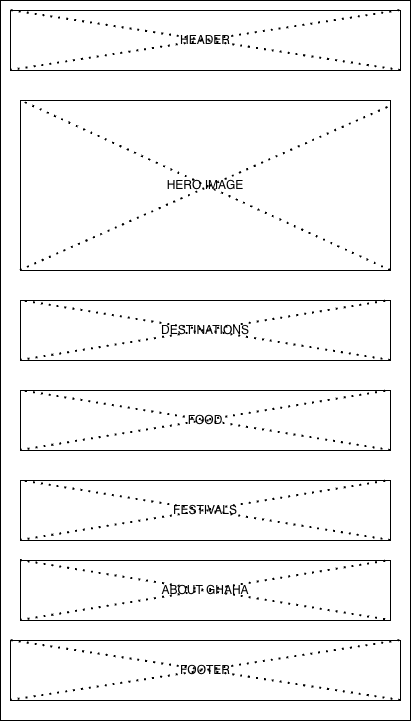

The diagram above was exported from draw.io. Its source (the exported page's mxGraphModel, read from the mxfile embedded in the PNG):
<mxGraphModel dx="964" dy="1485" grid="1" gridSize="10" guides="1" tooltips="1" connect="1" arrows="1" fold="1" page="0" pageScale="1" pageWidth="850" pageHeight="1100" math="0" shadow="0">
  <root>
    <mxCell id="0" />
    <mxCell id="1" parent="0" />
    <mxCell id="9PmyFjv7tK2g7q6YjgSm-1" parent="1" style="rounded=0;whiteSpace=wrap;html=1;" value="" vertex="1">
      <mxGeometry height="720" width="410" x="30" y="-600" as="geometry" />
    </mxCell>
    <mxCell id="9PmyFjv7tK2g7q6YjgSm-2" parent="1" style="rounded=0;whiteSpace=wrap;html=1;" value="HEADER" vertex="1">
      <mxGeometry height="60" width="390" x="40" y="-590" as="geometry" />
    </mxCell>
    <mxCell id="9PmyFjv7tK2g7q6YjgSm-3" parent="1" style="rounded=0;whiteSpace=wrap;html=1;" value="FOOTER" vertex="1">
      <mxGeometry height="60" width="390" x="40" y="40" as="geometry" />
    </mxCell>
    <mxCell id="9PmyFjv7tK2g7q6YjgSm-4" parent="1" style="rounded=0;whiteSpace=wrap;html=1;" value="HERO IMAGE" vertex="1">
      <mxGeometry height="170" width="370" x="50" y="-500" as="geometry" />
    </mxCell>
    <mxCell id="9PmyFjv7tK2g7q6YjgSm-5" parent="1" style="rounded=0;whiteSpace=wrap;html=1;" value="DESTINATIONS" vertex="1">
      <mxGeometry height="60" width="370" x="50" y="-300" as="geometry" />
    </mxCell>
    <mxCell id="9PmyFjv7tK2g7q6YjgSm-6" parent="1" style="rounded=0;whiteSpace=wrap;html=1;" value="FOOD" vertex="1">
      <mxGeometry height="60" width="370" x="50" y="-210" as="geometry" />
    </mxCell>
    <mxCell id="9PmyFjv7tK2g7q6YjgSm-7" parent="1" style="rounded=0;whiteSpace=wrap;html=1;" value="FESTIVALS" vertex="1">
      <mxGeometry height="60" width="370" x="50" y="-120" as="geometry" />
    </mxCell>
    <mxCell id="9PmyFjv7tK2g7q6YjgSm-8" parent="1" style="rounded=0;whiteSpace=wrap;html=1;" value="ABOUT GHAHA" vertex="1">
      <mxGeometry height="60" width="370" x="50" y="-40" as="geometry" />
    </mxCell>
    <mxCell id="9PmyFjv7tK2g7q6YjgSm-9" edge="1" parent="1" source="9PmyFjv7tK2g7q6YjgSm-7" style="endArrow=none;dashed=1;html=1;dashPattern=1 3;strokeWidth=2;rounded=0;fontSize=12;defaultLabelBackgroundColor=page;labelPadding=0 4;startSize=8;endSize=8;curved=1;exitX=0;exitY=1;exitDx=0;exitDy=0;entryX=1;entryY=0;entryDx=0;entryDy=0;" target="9PmyFjv7tK2g7q6YjgSm-7" value="">
      <mxGeometry height="50" relative="1" width="50" as="geometry">
        <mxPoint x="300" y="-80" as="sourcePoint" />
        <mxPoint x="350" y="-130" as="targetPoint" />
      </mxGeometry>
    </mxCell>
    <mxCell id="9PmyFjv7tK2g7q6YjgSm-10" edge="1" parent="1" source="9PmyFjv7tK2g7q6YjgSm-7" style="endArrow=none;dashed=1;html=1;dashPattern=1 3;strokeWidth=2;rounded=0;fontSize=12;defaultLabelBackgroundColor=page;labelPadding=0 4;startSize=8;endSize=8;curved=1;entryX=0;entryY=0;entryDx=0;entryDy=0;exitX=1;exitY=1;exitDx=0;exitDy=0;" target="9PmyFjv7tK2g7q6YjgSm-7" value="">
      <mxGeometry height="50" relative="1" width="50" as="geometry">
        <mxPoint x="300" y="-80" as="sourcePoint" />
        <mxPoint x="350" y="-130" as="targetPoint" />
      </mxGeometry>
    </mxCell>
    <mxCell id="9PmyFjv7tK2g7q6YjgSm-11" edge="1" parent="1" source="9PmyFjv7tK2g7q6YjgSm-6" style="endArrow=none;dashed=1;html=1;dashPattern=1 3;strokeWidth=2;rounded=0;fontSize=12;defaultLabelBackgroundColor=page;labelPadding=0 4;startSize=8;endSize=8;curved=1;entryX=1;entryY=0;entryDx=0;entryDy=0;exitX=0;exitY=1;exitDx=0;exitDy=0;" target="9PmyFjv7tK2g7q6YjgSm-6" value="">
      <mxGeometry height="50" relative="1" width="50" as="geometry">
        <mxPoint x="300" y="-80" as="sourcePoint" />
        <mxPoint x="350" y="-130" as="targetPoint" />
      </mxGeometry>
    </mxCell>
    <mxCell id="9PmyFjv7tK2g7q6YjgSm-12" edge="1" parent="1" source="9PmyFjv7tK2g7q6YjgSm-6" style="endArrow=none;dashed=1;html=1;dashPattern=1 3;strokeWidth=2;rounded=0;fontSize=12;defaultLabelBackgroundColor=page;labelPadding=0 4;startSize=8;endSize=8;curved=1;entryX=0;entryY=0;entryDx=0;entryDy=0;exitX=1;exitY=1;exitDx=0;exitDy=0;" target="9PmyFjv7tK2g7q6YjgSm-6" value="">
      <mxGeometry height="50" relative="1" width="50" as="geometry">
        <mxPoint x="300" y="-80" as="sourcePoint" />
        <mxPoint x="350" y="-130" as="targetPoint" />
      </mxGeometry>
    </mxCell>
    <mxCell id="9PmyFjv7tK2g7q6YjgSm-13" edge="1" parent="1" source="9PmyFjv7tK2g7q6YjgSm-8" style="endArrow=none;dashed=1;html=1;dashPattern=1 3;strokeWidth=2;rounded=0;fontSize=12;defaultLabelBackgroundColor=page;labelPadding=0 4;startSize=8;endSize=8;curved=1;exitX=0;exitY=1;exitDx=0;exitDy=0;entryX=1;entryY=0;entryDx=0;entryDy=0;" target="9PmyFjv7tK2g7q6YjgSm-8" value="">
      <mxGeometry height="50" relative="1" width="50" as="geometry">
        <mxPoint x="300" y="-80" as="sourcePoint" />
        <mxPoint x="350" y="-130" as="targetPoint" />
      </mxGeometry>
    </mxCell>
    <mxCell id="9PmyFjv7tK2g7q6YjgSm-14" edge="1" parent="1" source="9PmyFjv7tK2g7q6YjgSm-8" style="endArrow=none;dashed=1;html=1;dashPattern=1 3;strokeWidth=2;rounded=0;fontSize=12;defaultLabelBackgroundColor=page;labelPadding=0 4;startSize=8;endSize=8;curved=1;entryX=1;entryY=1;entryDx=0;entryDy=0;exitX=0;exitY=0;exitDx=0;exitDy=0;" target="9PmyFjv7tK2g7q6YjgSm-8" value="">
      <mxGeometry height="50" relative="1" width="50" as="geometry">
        <mxPoint x="300" y="-80" as="sourcePoint" />
        <mxPoint x="350" y="-130" as="targetPoint" />
      </mxGeometry>
    </mxCell>
    <mxCell id="9PmyFjv7tK2g7q6YjgSm-16" edge="1" parent="1" source="9PmyFjv7tK2g7q6YjgSm-3" style="endArrow=none;dashed=1;html=1;dashPattern=1 3;strokeWidth=2;rounded=0;fontSize=12;defaultLabelBackgroundColor=page;labelPadding=0 4;startSize=8;endSize=8;curved=1;exitX=0;exitY=1;exitDx=0;exitDy=0;entryX=1;entryY=0;entryDx=0;entryDy=0;" target="9PmyFjv7tK2g7q6YjgSm-3" value="">
      <mxGeometry height="50" relative="1" width="50" as="geometry">
        <mxPoint x="300" y="-80" as="sourcePoint" />
        <mxPoint x="350" y="-130" as="targetPoint" />
      </mxGeometry>
    </mxCell>
    <mxCell id="9PmyFjv7tK2g7q6YjgSm-17" edge="1" parent="1" source="9PmyFjv7tK2g7q6YjgSm-3" style="endArrow=none;dashed=1;html=1;dashPattern=1 3;strokeWidth=2;rounded=0;fontSize=12;defaultLabelBackgroundColor=page;labelPadding=0 4;startSize=8;endSize=8;curved=1;exitX=1;exitY=1;exitDx=0;exitDy=0;entryX=0;entryY=0;entryDx=0;entryDy=0;" target="9PmyFjv7tK2g7q6YjgSm-3" value="">
      <mxGeometry height="50" relative="1" width="50" as="geometry">
        <mxPoint x="300" y="-80" as="sourcePoint" />
        <mxPoint x="350" y="-130" as="targetPoint" />
      </mxGeometry>
    </mxCell>
    <mxCell id="9PmyFjv7tK2g7q6YjgSm-19" edge="1" parent="1" source="9PmyFjv7tK2g7q6YjgSm-5" style="endArrow=none;dashed=1;html=1;dashPattern=1 3;strokeWidth=2;rounded=0;fontSize=12;defaultLabelBackgroundColor=page;labelPadding=0 4;startSize=8;endSize=8;curved=1;entryX=1;entryY=0;entryDx=0;entryDy=0;exitX=0;exitY=1;exitDx=0;exitDy=0;" target="9PmyFjv7tK2g7q6YjgSm-5" value="">
      <mxGeometry height="50" relative="1" width="50" as="geometry">
        <mxPoint x="300" y="-80" as="sourcePoint" />
        <mxPoint x="350" y="-130" as="targetPoint" />
      </mxGeometry>
    </mxCell>
    <mxCell id="9PmyFjv7tK2g7q6YjgSm-20" edge="1" parent="1" source="9PmyFjv7tK2g7q6YjgSm-5" style="endArrow=none;dashed=1;html=1;dashPattern=1 3;strokeWidth=2;rounded=0;fontSize=12;defaultLabelBackgroundColor=page;labelPadding=0 4;startSize=8;endSize=8;curved=1;entryX=0;entryY=0;entryDx=0;entryDy=0;exitX=1;exitY=1;exitDx=0;exitDy=0;" target="9PmyFjv7tK2g7q6YjgSm-5" value="">
      <mxGeometry height="50" relative="1" width="50" as="geometry">
        <mxPoint x="300" y="-80" as="sourcePoint" />
        <mxPoint x="350" y="-130" as="targetPoint" />
      </mxGeometry>
    </mxCell>
    <mxCell id="9PmyFjv7tK2g7q6YjgSm-21" edge="1" parent="1" source="9PmyFjv7tK2g7q6YjgSm-4" style="endArrow=none;dashed=1;html=1;dashPattern=1 3;strokeWidth=2;rounded=0;fontSize=12;defaultLabelBackgroundColor=page;labelPadding=0 4;startSize=8;endSize=8;curved=1;entryX=0.993;entryY=0.041;entryDx=0;entryDy=0;entryPerimeter=0;exitX=0;exitY=1;exitDx=0;exitDy=0;" target="9PmyFjv7tK2g7q6YjgSm-4" value="">
      <mxGeometry height="50" relative="1" width="50" as="geometry">
        <mxPoint x="300" y="-290" as="sourcePoint" />
        <mxPoint x="350" y="-340" as="targetPoint" />
      </mxGeometry>
    </mxCell>
    <mxCell id="9PmyFjv7tK2g7q6YjgSm-22" edge="1" parent="1" source="9PmyFjv7tK2g7q6YjgSm-4" style="endArrow=none;dashed=1;html=1;dashPattern=1 3;strokeWidth=2;rounded=0;fontSize=12;defaultLabelBackgroundColor=page;labelPadding=0 4;startSize=8;endSize=8;curved=1;entryX=0;entryY=0;entryDx=0;entryDy=0;exitX=1;exitY=1;exitDx=0;exitDy=0;" target="9PmyFjv7tK2g7q6YjgSm-4" value="">
      <mxGeometry height="50" relative="1" width="50" as="geometry">
        <mxPoint x="300" y="-290" as="sourcePoint" />
        <mxPoint x="350" y="-340" as="targetPoint" />
      </mxGeometry>
    </mxCell>
    <mxCell id="9PmyFjv7tK2g7q6YjgSm-23" edge="1" parent="1" source="9PmyFjv7tK2g7q6YjgSm-2" style="endArrow=none;dashed=1;html=1;dashPattern=1 3;strokeWidth=2;rounded=0;fontSize=12;defaultLabelBackgroundColor=page;labelPadding=0 4;startSize=8;endSize=8;curved=1;entryX=0;entryY=0;entryDx=0;entryDy=0;exitX=1;exitY=1;exitDx=0;exitDy=0;" target="9PmyFjv7tK2g7q6YjgSm-2" value="">
      <mxGeometry height="50" relative="1" width="50" as="geometry">
        <mxPoint x="300" y="-290" as="sourcePoint" />
        <mxPoint x="350" y="-340" as="targetPoint" />
      </mxGeometry>
    </mxCell>
    <mxCell id="9PmyFjv7tK2g7q6YjgSm-24" edge="1" parent="1" source="9PmyFjv7tK2g7q6YjgSm-2" style="endArrow=none;dashed=1;html=1;dashPattern=1 3;strokeWidth=2;rounded=0;fontSize=12;defaultLabelBackgroundColor=page;labelPadding=0 4;startSize=8;endSize=8;curved=1;entryX=1;entryY=0;entryDx=0;entryDy=0;exitX=0;exitY=1;exitDx=0;exitDy=0;" target="9PmyFjv7tK2g7q6YjgSm-2" value="">
      <mxGeometry height="50" relative="1" width="50" as="geometry">
        <mxPoint x="300" y="-290" as="sourcePoint" />
        <mxPoint x="350" y="-340" as="targetPoint" />
      </mxGeometry>
    </mxCell>
  </root>
</mxGraphModel>